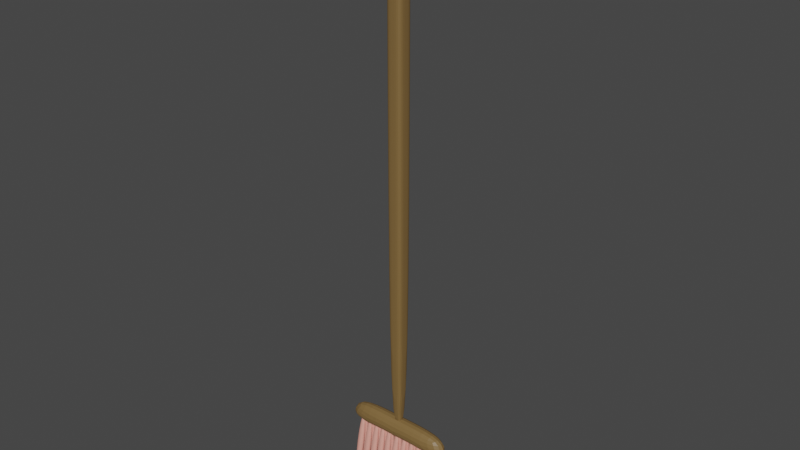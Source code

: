 # Source: Broom.blend  (saved by Blender 2.90.8; exported with 4.5.12 LTS)
import bpy
from mathutils import Matrix  # noqa: F401  (used for matrix-valued properties, if any)

bpy.ops.wm.read_factory_settings(use_empty=True)
scene = bpy.context.scene
scene.name = 'Scene'

# ---- collections
col_collection = bpy.data.collections.new('Collection'); scene.collection.children.link(col_collection)

# ---- materials (node trees are filled in below, after node groups)
mat_material_004 = bpy.data.materials.new('Material.004')
mat_material_004.use_transparent_shadow = False
mat_material_005 = bpy.data.materials.new('Material.005')
mat_material_005.use_transparent_shadow = False

# ---- material node trees
mat_material_004.use_nodes = True; mat_material_004.node_tree.nodes.clear()
_N = mat_material_004.node_tree.nodes; _L = mat_material_004.node_tree.links
n0 = _N.new('ShaderNodeBsdfPrincipled'); n0.name = 'Principled BSDF'; n0.location = (10, 300)
n0.distribution = 'GGX'
n0.subsurface_method = 'BURLEY'
n0.inputs[0].default_value = (0.212, 0.1275, 0.0439, 1.0)
n0.inputs[3].default_value = 1.45
n0.inputs[27].default_value = (0.0, 0.0, 0.0, 1.0)
n0.inputs[28].default_value = 1.0
n1 = _N.new('ShaderNodeOutputMaterial'); n1.name = 'Material Output'; n1.location = (300, 300)
_L.new(n0.outputs[0], n1.inputs[0])
n1.is_active_output = True
mat_material_005.use_nodes = True; mat_material_005.node_tree.nodes.clear()
_N = mat_material_005.node_tree.nodes; _L = mat_material_005.node_tree.links
n0 = _N.new('ShaderNodeBsdfPrincipled'); n0.name = 'Principled BSDF'; n0.location = (10, 300)
n0.distribution = 'GGX'
n0.subsurface_method = 'BURLEY'
n0.inputs[0].default_value = (0.8, 0.348, 0.2809, 1.0)
n0.inputs[3].default_value = 1.45
n0.inputs[27].default_value = (0.0, 0.0, 0.0, 1.0)
n0.inputs[28].default_value = 1.0
n1 = _N.new('ShaderNodeOutputMaterial'); n1.name = 'Material Output'; n1.location = (300, 300)
_L.new(n0.outputs[0], n1.inputs[0])
n1.is_active_output = True

# ---- world
world_world = bpy.data.worlds.new('World'); scene.world = world_world
world_world.use_nodes = True; world_world.node_tree.nodes.clear()
_N = world_world.node_tree.nodes; _L = world_world.node_tree.links
n0 = _N.new('ShaderNodeOutputWorld'); n0.name = 'World Output'; n0.location = (300, 300)
n1 = _N.new('ShaderNodeBackground'); n1.name = 'Background'; n1.location = (10, 300)
n1.inputs[0].default_value = (0.05088, 0.05088, 0.05088, 1.0)
_L.new(n1.outputs[0], n0.inputs[0])
n0.is_active_output = True
world_world.color = (0.05088, 0.05088, 0.05088)
world_world.use_sun_shadow = False
world_world.sun_shadow_jitter_overblur = 0.0

# ---- meshes
me_cube = bpy.data.meshes.new('Cube')
me_cube.from_pydata([(-0.03054, -0.03054, 0.1833), (-0.03054, -0.03054, 2.183), (-0.03054, 0.03054, 0.1833), (-0.03054, 0.03054, 2.183), (0.03054, -0.03054, 0.1833), (0.03054, -0.03054, 2.183), (0.03054, 0.03054, 0.1833), (0.03054, 0.03054, 2.183), (0.0, 0.03054, 0.1833), (0.0, 0.03054, 2.183), (0.0, -0.03054, 0.1833), (0.0, -0.03054, 2.183), (-0.03054, 0.0, 0.1833), (-0.03054, 0.0, 2.183), (0.03054, 0.0, 0.1833), (0.03054, 0.0, 2.183), (0.0, 0.0, 2.183), (0.0, 0.0, 0.1833), (-0.03054, -0.03054, 2.082), (-0.03054, 0.03054, 2.082), (0.03054, 0.03054, 2.082), (0.03054, -0.03054, 2.082), (0.0, -0.03054, 2.082), (0.0, 0.03054, 2.082), (0.03054, 0.0, 2.082), (-0.03054, 0.0, 2.082), (-0.2231, -0.03746, 0.1458), (-0.2231, -0.03746, 0.2207), (-0.2231, 0.03746, 0.1458), (-0.2231, 0.03746, 0.2207), (0.2231, -0.03746, 0.1458), (0.2231, -0.03746, 0.2207), (0.2231, 0.03746, 0.1458), (0.2231, 0.03746, 0.2207), (0.03054, 0.03746, 0.1458), (0.03054, 0.03746, 0.2207), (0.03054, -0.03746, 0.1458), (0.03054, -0.03746, 0.2207), (-0.03054, 0.03746, 0.1458), (-0.03054, -0.03746, 0.2207), (-0.03054, 0.03746, 0.2207), (-0.03054, -0.03746, 0.1458), (-0.2231, 0.0, 0.1458), (-0.1268, 0.03746, 0.1458), (0.2231, 0.0, 0.1458), (0.1268, -0.03746, 0.1458), (0.1268, 0.03746, 0.1458), (-1.863e-09, -0.03746, 0.1458), (0.03054, 0.0, 0.1458), (-1.863e-09, 0.03746, 0.1458), (-0.1268, -0.03746, 0.1458), (-0.03054, 0.0, 0.1458), (-0.1268, 0.0, 0.1458), (-1.863e-09, 0.0, 0.1458), (0.1268, 0.0, 0.1458), (-0.1908, 0.05161, -0.1159), (-0.1908, -0.01307, 0.1673), (-0.1908, 0.0739, -0.1004), (-0.1908, 0.009223, 0.1829), (-0.1591, 0.05161, -0.1159), (-0.1591, -0.01307, 0.1673), (-0.1591, 0.0739, -0.1004), (-0.1591, 0.009223, 0.1829), (-0.1908, -0.06162, -0.1048), (-0.1908, -0.007043, 0.1849), (-0.1908, -0.03882, -0.1179), (-0.1908, 0.01575, 0.1717), (-0.1591, -0.06162, -0.1048), (-0.1591, -0.007043, 0.1849), (-0.1591, -0.03882, -0.1179), (-0.1591, 0.01575, 0.1717), (-0.2016, -0.006464, -0.1168), (-0.1811, -0.009755, 0.1869), (-0.2004, 0.01752, -0.1162), (-0.1799, 0.01422, 0.1875), (-0.17, -0.007324, -0.1206), (-0.1495, -0.01062, 0.1831), (-0.1688, 0.01666, -0.12), (-0.1483, 0.01337, 0.1838), (-0.1553, 0.05161, -0.1159), (-0.1553, -0.01307, 0.1673), (-0.1553, 0.0739, -0.1004), (-0.1553, 0.009223, 0.1829), (-0.1236, 0.05161, -0.1159), (-0.1236, -0.01307, 0.1673), (-0.1236, 0.0739, -0.1004), (-0.1236, 0.009223, 0.1829), (-0.1553, -0.06162, -0.1048), (-0.1553, -0.007043, 0.1849), (-0.1553, -0.03882, -0.1179), (-0.1553, 0.01575, 0.1717), (-0.1236, -0.06162, -0.1048), (-0.1236, -0.007043, 0.1849), (-0.1236, -0.03882, -0.1179), (-0.1236, 0.01575, 0.1717), (-0.1661, -0.006464, -0.1168), (-0.1456, -0.009755, 0.1869), (-0.165, 0.01752, -0.1162), (-0.1444, 0.01422, 0.1875), (-0.1345, -0.007324, -0.1206), (-0.114, -0.01062, 0.1831), (-0.1334, 0.01666, -0.12), (-0.1128, 0.01337, 0.1838), (-0.1219, 0.05161, -0.1159), (-0.1219, -0.01307, 0.1673), (-0.1219, 0.0739, -0.1004), (-0.1219, 0.009223, 0.1829), (-0.09018, 0.05161, -0.1159), (-0.09018, -0.01307, 0.1673), (-0.09018, 0.0739, -0.1004), (-0.09018, 0.009223, 0.1829), (-0.1219, -0.06162, -0.1048), (-0.1219, -0.007043, 0.1849), (-0.1219, -0.03882, -0.1179), (-0.1219, 0.01575, 0.1717), (-0.09018, -0.06162, -0.1048), (-0.09018, -0.007043, 0.1849), (-0.09018, -0.03882, -0.1179), (-0.09018, 0.01575, 0.1717), (-0.1327, -0.006464, -0.1168), (-0.1122, -0.009755, 0.1869), (-0.1315, 0.01752, -0.1162), (-0.111, 0.01422, 0.1875), (-0.1011, -0.007324, -0.1206), (-0.08057, -0.01062, 0.1831), (-0.09995, 0.01666, -0.12), (-0.07938, 0.01337, 0.1838), (-0.08997, 0.05161, -0.1159), (-0.08997, -0.01307, 0.1673), (-0.08997, 0.0739, -0.1004), (-0.08997, 0.009223, 0.1829), (-0.05823, 0.05161, -0.1159), (-0.05823, -0.01307, 0.1673), (-0.05823, 0.0739, -0.1004), (-0.05823, 0.009223, 0.1829), (-0.08997, -0.06162, -0.1048), (-0.08997, -0.007043, 0.1849), (-0.08997, -0.03882, -0.1179), (-0.08997, 0.01575, 0.1717), (-0.05823, -0.06162, -0.1048), (-0.05823, -0.007043, 0.1849), (-0.05823, -0.03882, -0.1179), (-0.05823, 0.01575, 0.1717), (-0.1008, -0.006464, -0.1168), (-0.0802, -0.009755, 0.1869), (-0.09958, 0.01752, -0.1162), (-0.07902, 0.01422, 0.1875), (-0.06918, -0.007324, -0.1206), (-0.04861, -0.01062, 0.1831), (-0.06799, 0.01666, -0.12), (-0.04743, 0.01337, 0.1838), (-0.05911, 0.05161, -0.1159), (-0.05911, -0.01307, 0.1673), (-0.05911, 0.0739, -0.1004), (-0.05911, 0.009223, 0.1829), (-0.02737, 0.05161, -0.1159), (-0.02737, -0.01307, 0.1673), (-0.02737, 0.0739, -0.1004), (-0.02737, 0.009223, 0.1829), (-0.05911, -0.06162, -0.1048), (-0.05911, -0.007043, 0.1849), (-0.05911, -0.03882, -0.1179), (-0.05911, 0.01575, 0.1717), (-0.02737, -0.06162, -0.1048), (-0.02737, -0.007043, 0.1849), (-0.02737, -0.03882, -0.1179), (-0.02737, 0.01575, 0.1717), (-0.06991, -0.006464, -0.1168), (-0.04934, -0.009755, 0.1869), (-0.06872, 0.01752, -0.1162), (-0.04816, 0.01422, 0.1875), (-0.03832, -0.007324, -0.1206), (-0.01775, -0.01062, 0.1831), (-0.03713, 0.01666, -0.12), (-0.01657, 0.01337, 0.1838), (-0.02122, 0.05161, -0.1159), (-0.02122, -0.01307, 0.1673), (-0.02122, 0.0739, -0.1004), (-0.02122, 0.009223, 0.1829), (0.01051, 0.05161, -0.1159), (0.01051, -0.01307, 0.1673), (0.01051, 0.0739, -0.1004), (0.01051, 0.009223, 0.1829), (-0.02122, -0.06162, -0.1048), (-0.02122, -0.007043, 0.1849), (-0.02122, -0.03882, -0.1179), (-0.02122, 0.01575, 0.1717), (0.01051, -0.06162, -0.1048), (0.01051, -0.007043, 0.1849), (0.01051, -0.03882, -0.1179), (0.01051, 0.01575, 0.1717), (-0.03203, -0.006464, -0.1168), (-0.01146, -0.009755, 0.1869), (-0.03084, 0.01752, -0.1162), (-0.01027, 0.01422, 0.1875), (-0.0004355, -0.007324, -0.1206), (0.02013, -0.01062, 0.1831), (0.0007507, 0.01666, -0.12), (0.02132, 0.01337, 0.1838), (0.01525, 0.05161, -0.1159), (0.01525, -0.01307, 0.1673), (0.01525, 0.0739, -0.1004), (0.01525, 0.009223, 0.1829), (0.04699, 0.05161, -0.1159), (0.04699, -0.01307, 0.1673), (0.04699, 0.0739, -0.1004), (0.04699, 0.009223, 0.1829), (0.01525, -0.06162, -0.1048), (0.01525, -0.007043, 0.1849), (0.01525, -0.03882, -0.1179), (0.01525, 0.01575, 0.1717), (0.04699, -0.06162, -0.1048), (0.04699, -0.007043, 0.1849), (0.04699, -0.03882, -0.1179), (0.04699, 0.01575, 0.1717), (0.004445, -0.006464, -0.1168), (0.02501, -0.009755, 0.1869), (0.005632, 0.01752, -0.1162), (0.0262, 0.01422, 0.1875), (0.03604, -0.007324, -0.1206), (0.0566, -0.01062, 0.1831), (0.03722, 0.01666, -0.12), (0.05779, 0.01337, 0.1838), (0.05062, 0.05161, -0.1159), (0.05062, -0.01307, 0.1673), (0.05062, 0.0739, -0.1004), (0.05062, 0.009223, 0.1829), (0.08236, 0.05161, -0.1159), (0.08236, -0.01307, 0.1673), (0.08236, 0.0739, -0.1004), (0.08236, 0.009223, 0.1829), (0.05062, -0.06162, -0.1048), (0.05062, -0.007043, 0.1849), (0.05062, -0.03882, -0.1179), (0.05062, 0.01575, 0.1717), (0.08236, -0.06162, -0.1048), (0.08236, -0.007043, 0.1849), (0.08236, -0.03882, -0.1179), (0.08236, 0.01575, 0.1717), (0.03982, -0.006464, -0.1168), (0.06039, -0.009755, 0.1869), (0.04101, 0.01752, -0.1162), (0.06157, 0.01422, 0.1875), (0.07141, -0.007324, -0.1206), (0.09198, -0.01062, 0.1831), (0.0726, 0.01666, -0.12), (0.09316, 0.01337, 0.1838), (0.08205, 0.05161, -0.1159), (0.08205, -0.01307, 0.1673), (0.08205, 0.0739, -0.1004), (0.08205, 0.009223, 0.1829), (0.1138, 0.05161, -0.1159), (0.1138, -0.01307, 0.1673), (0.1138, 0.0739, -0.1004), (0.1138, 0.009223, 0.1829), (0.08205, -0.06162, -0.1048), (0.08205, -0.007043, 0.1849), (0.08205, -0.03882, -0.1179), (0.08205, 0.01575, 0.1717), (0.1138, -0.06162, -0.1048), (0.1138, -0.007043, 0.1849), (0.1138, -0.03882, -0.1179), (0.1138, 0.01575, 0.1717), (0.07125, -0.006464, -0.1168), (0.09181, -0.009755, 0.1869), (0.07243, 0.01752, -0.1162), (0.093, 0.01422, 0.1875), (0.1028, -0.007324, -0.1206), (0.1234, -0.01062, 0.1831), (0.104, 0.01666, -0.12), (0.1246, 0.01337, 0.1838), (0.1211, 0.05161, -0.1159), (0.1211, -0.01307, 0.1673), (0.1211, 0.0739, -0.1004), (0.1211, 0.009223, 0.1829), (0.1528, 0.05161, -0.1159), (0.1528, -0.01307, 0.1673), (0.1528, 0.0739, -0.1004), (0.1528, 0.009223, 0.1829), (0.1211, -0.06162, -0.1048), (0.1211, -0.007043, 0.1849), (0.1211, -0.03882, -0.1179), (0.1211, 0.01575, 0.1717), (0.1528, -0.06162, -0.1048), (0.1528, -0.007043, 0.1849), (0.1528, -0.03882, -0.1179), (0.1528, 0.01575, 0.1717), (0.1103, -0.006464, -0.1168), (0.1309, -0.009755, 0.1869), (0.1115, 0.01752, -0.1162), (0.132, 0.01422, 0.1875), (0.1419, -0.007324, -0.1206), (0.1624, -0.01062, 0.1831), (0.1431, 0.01666, -0.12), (0.1636, 0.01337, 0.1838), (0.1554, 0.05161, -0.1159), (0.1554, -0.01307, 0.1673), (0.1554, 0.0739, -0.1004), (0.1554, 0.009223, 0.1829), (0.1871, 0.05161, -0.1159), (0.1871, -0.01307, 0.1673), (0.1871, 0.0739, -0.1004), (0.1871, 0.009223, 0.1829), (0.1554, -0.06162, -0.1048), (0.1554, -0.007043, 0.1849), (0.1554, -0.03882, -0.1179), (0.1554, 0.01575, 0.1717), (0.1871, -0.06162, -0.1048), (0.1871, -0.007043, 0.1849), (0.1871, -0.03882, -0.1179), (0.1871, 0.01575, 0.1717), (0.1446, -0.006464, -0.1168), (0.1652, -0.009755, 0.1869), (0.1458, 0.01752, -0.1162), (0.1663, 0.01422, 0.1875), (0.1762, -0.007324, -0.1206), (0.1967, -0.01062, 0.1831), (0.1774, 0.01666, -0.12), (0.1979, 0.01337, 0.1838)], [], [(25, 13, 3, 19), (23, 9, 7, 20), (24, 15, 5, 21), (22, 11, 1, 18), (17, 14, 4, 10), (16, 13, 1, 11), (15, 16, 11, 5), (12, 17, 10, 0), (21, 5, 11, 22), (19, 3, 9, 23), (2, 8, 17, 12), (7, 9, 16, 15), (9, 3, 13, 16), (8, 6, 14, 17), (20, 7, 15, 24), (18, 1, 13, 25), (0, 18, 25, 12), (6, 20, 24, 14), (2, 19, 23, 8), (4, 21, 22, 10), (10, 22, 18, 0), (14, 24, 21, 4), (8, 23, 20, 6), (12, 25, 19, 2), (26, 27, 29, 28, 42), (34, 35, 33, 32, 46), (32, 33, 31, 30, 44), (41, 39, 27, 26, 50), (54, 44, 30, 45), (40, 29, 27, 39), (33, 35, 37, 31), (53, 48, 36, 47), (30, 31, 37, 36, 45), (38, 40, 35, 34, 49), (28, 29, 40, 38, 43), (52, 51, 41, 50), (35, 40, 39, 37), (36, 37, 39, 41, 47), (42, 52, 50, 26), (28, 43, 52, 42), (43, 38, 51, 52), (51, 53, 47, 41), (38, 49, 53, 51), (49, 34, 48, 53), (48, 54, 45, 36), (34, 46, 54, 48), (46, 32, 44, 54), (55, 56, 58, 57), (57, 58, 62, 61), (61, 62, 60, 59), (59, 60, 56, 55), (57, 61, 59, 55), (62, 58, 56, 60), (63, 64, 66, 65), (65, 66, 70, 69), (69, 70, 68, 67), (67, 68, 64, 63), (65, 69, 67, 63), (70, 66, 64, 68), (71, 72, 74, 73), (73, 74, 78, 77), (77, 78, 76, 75), (75, 76, 72, 71), (73, 77, 75, 71), (78, 74, 72, 76), (79, 80, 82, 81), (81, 82, 86, 85), (85, 86, 84, 83), (83, 84, 80, 79), (81, 85, 83, 79), (86, 82, 80, 84), (87, 88, 90, 89), (89, 90, 94, 93), (93, 94, 92, 91), (91, 92, 88, 87), (89, 93, 91, 87), (94, 90, 88, 92), (95, 96, 98, 97), (97, 98, 102, 101), (101, 102, 100, 99), (99, 100, 96, 95), (97, 101, 99, 95), (102, 98, 96, 100), (103, 104, 106, 105), (105, 106, 110, 109), (109, 110, 108, 107), (107, 108, 104, 103), (105, 109, 107, 103), (110, 106, 104, 108), (111, 112, 114, 113), (113, 114, 118, 117), (117, 118, 116, 115), (115, 116, 112, 111), (113, 117, 115, 111), (118, 114, 112, 116), (119, 120, 122, 121), (121, 122, 126, 125), (125, 126, 124, 123), (123, 124, 120, 119), (121, 125, 123, 119), (126, 122, 120, 124), (127, 128, 130, 129), (129, 130, 134, 133), (133, 134, 132, 131), (131, 132, 128, 127), (129, 133, 131, 127), (134, 130, 128, 132), (135, 136, 138, 137), (137, 138, 142, 141), (141, 142, 140, 139), (139, 140, 136, 135), (137, 141, 139, 135), (142, 138, 136, 140), (143, 144, 146, 145), (145, 146, 150, 149), (149, 150, 148, 147), (147, 148, 144, 143), (145, 149, 147, 143), (150, 146, 144, 148), (151, 152, 154, 153), (153, 154, 158, 157), (157, 158, 156, 155), (155, 156, 152, 151), (153, 157, 155, 151), (158, 154, 152, 156), (159, 160, 162, 161), (161, 162, 166, 165), (165, 166, 164, 163), (163, 164, 160, 159), (161, 165, 163, 159), (166, 162, 160, 164), (167, 168, 170, 169), (169, 170, 174, 173), (173, 174, 172, 171), (171, 172, 168, 167), (169, 173, 171, 167), (174, 170, 168, 172), (175, 176, 178, 177), (177, 178, 182, 181), (181, 182, 180, 179), (179, 180, 176, 175), (177, 181, 179, 175), (182, 178, 176, 180), (183, 184, 186, 185), (185, 186, 190, 189), (189, 190, 188, 187), (187, 188, 184, 183), (185, 189, 187, 183), (190, 186, 184, 188), (191, 192, 194, 193), (193, 194, 198, 197), (197, 198, 196, 195), (195, 196, 192, 191), (193, 197, 195, 191), (198, 194, 192, 196), (199, 200, 202, 201), (201, 202, 206, 205), (205, 206, 204, 203), (203, 204, 200, 199), (201, 205, 203, 199), (206, 202, 200, 204), (207, 208, 210, 209), (209, 210, 214, 213), (213, 214, 212, 211), (211, 212, 208, 207), (209, 213, 211, 207), (214, 210, 208, 212), (215, 216, 218, 217), (217, 218, 222, 221), (221, 222, 220, 219), (219, 220, 216, 215), (217, 221, 219, 215), (222, 218, 216, 220), (223, 224, 226, 225), (225, 226, 230, 229), (229, 230, 228, 227), (227, 228, 224, 223), (225, 229, 227, 223), (230, 226, 224, 228), (231, 232, 234, 233), (233, 234, 238, 237), (237, 238, 236, 235), (235, 236, 232, 231), (233, 237, 235, 231), (238, 234, 232, 236), (239, 240, 242, 241), (241, 242, 246, 245), (245, 246, 244, 243), (243, 244, 240, 239), (241, 245, 243, 239), (246, 242, 240, 244), (247, 248, 250, 249), (249, 250, 254, 253), (253, 254, 252, 251), (251, 252, 248, 247), (249, 253, 251, 247), (254, 250, 248, 252), (255, 256, 258, 257), (257, 258, 262, 261), (261, 262, 260, 259), (259, 260, 256, 255), (257, 261, 259, 255), (262, 258, 256, 260), (263, 264, 266, 265), (265, 266, 270, 269), (269, 270, 268, 267), (267, 268, 264, 263), (265, 269, 267, 263), (270, 266, 264, 268), (271, 272, 274, 273), (273, 274, 278, 277), (277, 278, 276, 275), (275, 276, 272, 271), (273, 277, 275, 271), (278, 274, 272, 276), (279, 280, 282, 281), (281, 282, 286, 285), (285, 286, 284, 283), (283, 284, 280, 279), (281, 285, 283, 279), (286, 282, 280, 284), (287, 288, 290, 289), (289, 290, 294, 293), (293, 294, 292, 291), (291, 292, 288, 287), (289, 293, 291, 287), (294, 290, 288, 292), (295, 296, 298, 297), (297, 298, 302, 301), (301, 302, 300, 299), (299, 300, 296, 295), (297, 301, 299, 295), (302, 298, 296, 300), (303, 304, 306, 305), (305, 306, 310, 309), (309, 310, 308, 307), (307, 308, 304, 303), (305, 309, 307, 303), (310, 306, 304, 308), (311, 312, 314, 313), (313, 314, 318, 317), (317, 318, 316, 315), (315, 316, 312, 311), (313, 317, 315, 311), (318, 314, 312, 316)])
me_cube.polygons.foreach_set('material_index', [0, 0, 0, 0, 0, 0, 0, 0, 0, 0, 0, 0, 0, 0, 0, 0, 0, 0, 0, 0, 0, 0, 0, 0, 0, 0, 0, 0, 0, 0, 0, 0, 0, 0, 0, 0, 0, 0, 0, 0, 0, 0, 0, 0, 0, 0, 0, 1, 1, 1, 1, 1, 1, 1, 1, 1, 1, 1, 1, 1, 1, 1, 1, 1, 1, 1, 1, 1, 1, 1, 1, 1, 1, 1, 1, 1, 1, 1, 1, 1, 1, 1, 1, 1, 1, 1, 1, 1, 1, 1, 1, 1, 1, 1, 1, 1, 1, 1, 1, 1, 1, 1, 1, 1, 1, 1, 1, 1, 1, 1, 1, 1, 1, 1, 1, 1, 1, 1, 1, 1, 1, 1, 1, 1, 1, 1, 1, 1, 1, 1, 1, 1, 1, 1, 1, 1, 1, 1, 1, 1, 1, 1, 1, 1, 1, 1, 1, 1, 1, 1, 1, 1, 1, 1, 1, 1, 1, 1, 1, 1, 1, 1, 1, 1, 1, 1, 1, 1, 1, 1, 1, 1, 1, 1, 1, 1, 1, 1, 1, 1, 1, 1, 1, 1, 1, 1, 1, 1, 1, 1, 1, 1, 1, 1, 1, 1, 1, 1, 1, 1, 1, 1, 1, 1, 1, 1, 1, 1, 1, 1, 1, 1, 1, 1, 1, 1, 1, 1, 1, 1, 1, 1, 1, 1, 1, 1, 1, 1, 1, 1, 1, 1, 1, 1, 1, 1, 1, 1, 1, 1, 1, 1, 1, 1, 1])
_uv = me_cube.uv_layers.new(name='UVMap')
_uv.uv.foreach_set('vector', [0.5, 1.934, 0.5, 1.978, 0.5133, 1.978, 0.5133, 1.934, 0.5, 1.934, 0.5, 1.978, 0.5133, 1.978, 0.5133, 1.934, 0.5, 1.934, 0.5, 1.978, 0.4867, 1.978, 0.4867, 1.934, 0.5, 1.934, 0.5, 1.978, 0.4867, 1.978, 0.4867, 1.934, 0.5, 0.5, 0.5133, 0.5, 0.5133, 0.4867, 0.5, 0.4867, 0.5, 0.5, 0.4867, 0.5, 0.4867, 0.4867, 0.5, 0.4867, 0.5133, 0.5, 0.5, 0.5, 0.5, 0.4867, 0.5133, 0.4867, 0.4867, 0.5, 0.5, 0.5, 0.5, 0.4867, 0.4867, 0.4867, 0.5133, 1.934, 0.5133, 1.978, 0.5, 1.978, 0.5, 1.934, 0.4867, 1.934, 0.4867, 1.978, 0.5, 1.978, 0.5, 1.934, 0.4867, 0.5133, 0.5, 0.5133, 0.5, 0.5, 0.4867, 0.5, 0.5133, 0.5133, 0.5, 0.5133, 0.5, 0.5, 0.5133, 0.5, 0.5, 0.5133, 0.4867, 0.5133, 0.4867, 0.5, 0.5, 0.5, 0.5, 0.5133, 0.5133, 0.5133, 0.5133, 0.5, 0.5, 0.5, 0.5133, 1.934, 0.5133, 1.978, 0.5, 1.978, 0.5, 1.934, 0.4867, 1.934, 0.4867, 1.978, 0.5, 1.978, 0.5, 1.934, 0.4867, 1.11, 0.4867, 1.934, 0.5, 1.934, 0.5, 1.11, 0.5133, 1.11, 0.5133, 1.934, 0.5, 1.934, 0.5, 1.11, 0.4867, 1.11, 0.4867, 1.934, 0.5, 1.934, 0.5, 1.11, 0.5133, 1.11, 0.5133, 1.934, 0.5, 1.934, 0.5, 1.11, 0.5, 1.11, 0.5, 1.934, 0.4867, 1.934, 0.4867, 1.11, 0.5, 1.11, 0.5, 1.934, 0.4867, 1.934, 0.4867, 1.11, 0.5, 1.11, 0.5, 1.934, 0.5133, 1.934, 0.5133, 1.11, 0.5, 1.11, 0.5, 1.934, 0.5133, 1.934, 0.5133, 1.11, 0.4837, 1.093, 0.4837, 1.126, 0.5163, 1.126, 0.5163, 1.093, 0.5, 1.093, 0.5133, 1.093, 0.5133, 1.126, 0.5968, 1.126, 0.5968, 1.093, 0.555, 1.093, 0.5163, 1.093, 0.5163, 1.126, 0.4837, 1.126, 0.4837, 1.093, 0.5, 1.093, 0.4867, 1.093, 0.4867, 1.126, 0.4032, 1.126, 0.4032, 1.093, 0.445, 1.093, 0.555, 0.5, 0.5968, 0.5, 0.5968, 0.4837, 0.555, 0.4837, 0.4867, 0.5163, 0.4032, 0.5163, 0.4032, 0.4837, 0.4867, 0.4837, 0.5968, 0.5163, 0.5133, 0.5163, 0.5133, 0.4837, 0.5968, 0.4837, 0.5, 0.5, 0.5133, 0.5, 0.5133, 0.4837, 0.5, 0.4837, 0.5968, 1.093, 0.5968, 1.126, 0.5133, 1.126, 0.5133, 1.093, 0.555, 1.093, 0.4867, 1.093, 0.4867, 1.126, 0.5133, 1.126, 0.5133, 1.093, 0.5, 1.093, 0.4032, 1.093, 0.4032, 1.126, 0.4867, 1.126, 0.4867, 1.093, 0.445, 1.093, 0.445, 0.5, 0.4867, 0.5, 0.4867, 0.4837, 0.445, 0.4837, 0.5133, 0.5163, 0.4867, 0.5163, 0.4867, 0.4837, 0.5133, 0.4837, 0.5133, 1.093, 0.5133, 1.126, 0.4867, 1.126, 0.4867, 1.093, 0.5, 1.093, 0.4032, 0.5, 0.445, 0.5, 0.445, 0.4837, 0.4032, 0.4837, 0.4032, 0.5163, 0.445, 0.5163, 0.445, 0.5, 0.4032, 0.5, 0.445, 0.5163, 0.4867, 0.5163, 0.4867, 0.5, 0.445, 0.5, 0.4867, 0.5, 0.5, 0.5, 0.5, 0.4837, 0.4867, 0.4837, 0.4867, 0.5163, 0.5, 0.5163, 0.5, 0.5, 0.4867, 0.5, 0.5, 0.5163, 0.5133, 0.5163, 0.5133, 0.5, 0.5, 0.5, 0.5133, 0.5, 0.555, 0.5, 0.555, 0.4837, 0.5133, 0.4837, 0.5133, 0.5163, 0.555, 0.5163, 0.555, 0.5, 0.5133, 0.5, 0.555, 0.5163, 0.5968, 0.5163, 0.5968, 0.5, 0.555, 0.5, 0.5224, 0.9798, 0.4943, 1.103, 0.504, 1.109, 0.5321, 0.9865, 0.4172, 0.9865, 0.4172, 1.109, 0.431, 1.109, 0.431, 0.9865, 0.5321, 0.9865, 0.504, 1.109, 0.4943, 1.103, 0.5224, 0.9798, 0.431, 0.9798, 0.431, 1.103, 0.4172, 1.103, 0.4172, 0.9798, 0.4172, 0.5321, 0.431, 0.5321, 0.431, 0.5224, 0.4172, 0.5224, 0.431, 0.504, 0.4172, 0.504, 0.4172, 0.4943, 0.431, 0.4943, 0.4733, 0.9846, 0.4969, 1.11, 0.5068, 1.105, 0.4831, 0.9789, 0.4172, 0.9789, 0.4172, 1.105, 0.431, 1.105, 0.431, 0.9789, 0.4831, 0.9789, 0.5068, 1.105, 0.4969, 1.11, 0.4733, 0.9846, 0.431, 0.9846, 0.431, 1.11, 0.4172, 1.11, 0.4172, 0.9846, 0.4172, 0.4831, 0.431, 0.4831, 0.431, 0.4733, 0.4172, 0.4733, 0.431, 0.5068, 0.4172, 0.5068, 0.4172, 0.4969, 0.431, 0.4969, 0.4972, 0.9794, 0.4958, 1.111, 0.5062, 1.112, 0.5076, 0.9797, 0.413, 0.9797, 0.4219, 1.112, 0.4356, 1.11, 0.4267, 0.978, 0.5072, 0.978, 0.5058, 1.11, 0.4954, 1.11, 0.4968, 0.9778, 0.4262, 0.9778, 0.4351, 1.11, 0.4214, 1.111, 0.4125, 0.9794, 0.413, 0.5076, 0.4267, 0.5072, 0.4262, 0.4968, 0.4125, 0.4972, 0.4356, 0.5058, 0.4219, 0.5062, 0.4214, 0.4958, 0.4351, 0.4954, 0.5224, 0.9798, 0.4943, 1.103, 0.504, 1.109, 0.5321, 0.9865, 0.4326, 0.9865, 0.4326, 1.109, 0.4464, 1.109, 0.4464, 0.9865, 0.5321, 0.9865, 0.504, 1.109, 0.4943, 1.103, 0.5224, 0.9798, 0.4464, 0.9798, 0.4464, 1.103, 0.4326, 1.103, 0.4326, 0.9798, 0.4326, 0.5321, 0.4464, 0.5321, 0.4464, 0.5224, 0.4326, 0.5224, 0.4464, 0.504, 0.4326, 0.504, 0.4326, 0.4943, 0.4464, 0.4943, 0.4733, 0.9846, 0.4969, 1.11, 0.5068, 1.105, 0.4831, 0.9789, 0.4326, 0.9789, 0.4326, 1.105, 0.4464, 1.105, 0.4464, 0.9789, 0.4831, 0.9789, 0.5068, 1.105, 0.4969, 1.11, 0.4733, 0.9846, 0.4464, 0.9846, 0.4464, 1.11, 0.4326, 1.11, 0.4326, 0.9846, 0.4326, 0.4831, 0.4464, 0.4831, 0.4464, 0.4733, 0.4326, 0.4733, 0.4464, 0.5068, 0.4326, 0.5068, 0.4326, 0.4969, 0.4464, 0.4969, 0.4972, 0.9794, 0.4958, 1.111, 0.5062, 1.112, 0.5076, 0.9797, 0.4284, 0.9797, 0.4373, 1.112, 0.451, 1.11, 0.4421, 0.978, 0.5072, 0.978, 0.5058, 1.11, 0.4954, 1.11, 0.4968, 0.9778, 0.4416, 0.9778, 0.4505, 1.11, 0.4368, 1.111, 0.4279, 0.9794, 0.4284, 0.5076, 0.4421, 0.5072, 0.4416, 0.4968, 0.4279, 0.4972, 0.451, 0.5058, 0.4373, 0.5062, 0.4368, 0.4958, 0.4505, 0.4954, 0.5224, 0.9798, 0.4943, 1.103, 0.504, 1.109, 0.5321, 0.9865, 0.4471, 0.9865, 0.4471, 1.109, 0.4609, 1.109, 0.4609, 0.9865, 0.5321, 0.9865, 0.504, 1.109, 0.4943, 1.103, 0.5224, 0.9798, 0.4609, 0.9798, 0.4609, 1.103, 0.4471, 1.103, 0.4471, 0.9798, 0.4471, 0.5321, 0.4609, 0.5321, 0.4609, 0.5224, 0.4471, 0.5224, 0.4609, 0.504, 0.4471, 0.504, 0.4471, 0.4943, 0.4609, 0.4943, 0.4733, 0.9846, 0.4969, 1.11, 0.5068, 1.105, 0.4831, 0.9789, 0.4471, 0.9789, 0.4471, 1.105, 0.4609, 1.105, 0.4609, 0.9789, 0.4831, 0.9789, 0.5068, 1.105, 0.4969, 1.11, 0.4733, 0.9846, 0.4609, 0.9846, 0.4609, 1.11, 0.4471, 1.11, 0.4471, 0.9846, 0.4471, 0.4831, 0.4609, 0.4831, 0.4609, 0.4733, 0.4471, 0.4733, 0.4609, 0.5068, 0.4471, 0.5068, 0.4471, 0.4969, 0.4609, 0.4969, 0.4972, 0.9794, 0.4958, 1.111, 0.5062, 1.112, 0.5076, 0.9797, 0.4429, 0.9797, 0.4518, 1.112, 0.4655, 1.11, 0.4566, 0.978, 0.5072, 0.978, 0.5058, 1.11, 0.4954, 1.11, 0.4968, 0.9778, 0.4561, 0.9778, 0.465, 1.11, 0.4513, 1.111, 0.4424, 0.9794, 0.4429, 0.5076, 0.4566, 0.5072, 0.4561, 0.4968, 0.4424, 0.4972, 0.4655, 0.5058, 0.4518, 0.5062, 0.4513, 0.4958, 0.465, 0.4954, 0.5224, 0.9798, 0.4943, 1.103, 0.504, 1.109, 0.5321, 0.9865, 0.461, 0.9865, 0.461, 1.109, 0.4747, 1.109, 0.4747, 0.9865, 0.5321, 0.9865, 0.504, 1.109, 0.4943, 1.103, 0.5224, 0.9798, 0.4747, 0.9798, 0.4747, 1.103, 0.461, 1.103, 0.461, 0.9798, 0.461, 0.5321, 0.4747, 0.5321, 0.4747, 0.5224, 0.461, 0.5224, 0.4747, 0.504, 0.461, 0.504, 0.461, 0.4943, 0.4747, 0.4943, 0.4733, 0.9846, 0.4969, 1.11, 0.5068, 1.105, 0.4831, 0.9789, 0.461, 0.9789, 0.461, 1.105, 0.4747, 1.105, 0.4747, 0.9789, 0.4831, 0.9789, 0.5068, 1.105, 0.4969, 1.11, 0.4733, 0.9846, 0.4747, 0.9846, 0.4747, 1.11, 0.461, 1.11, 0.461, 0.9846, 0.461, 0.4831, 0.4747, 0.4831, 0.4747, 0.4733, 0.461, 0.4733, 0.4747, 0.5068, 0.461, 0.5068, 0.461, 0.4969, 0.4747, 0.4969, 0.4972, 0.9794, 0.4958, 1.111, 0.5062, 1.112, 0.5076, 0.9797, 0.4568, 0.9797, 0.4657, 1.112, 0.4794, 1.11, 0.4705, 0.978, 0.5072, 0.978, 0.5058, 1.11, 0.4954, 1.11, 0.4968, 0.9778, 0.47, 0.9778, 0.4789, 1.11, 0.4652, 1.111, 0.4563, 0.9794, 0.4568, 0.5076, 0.4705, 0.5072, 0.47, 0.4968, 0.4563, 0.4972, 0.4794, 0.5058, 0.4657, 0.5062, 0.4652, 0.4958, 0.4789, 0.4954, 0.5224, 0.9798, 0.4943, 1.103, 0.504, 1.109, 0.5321, 0.9865, 0.4743, 0.9865, 0.4743, 1.109, 0.4881, 1.109, 0.4881, 0.9865, 0.5321, 0.9865, 0.504, 1.109, 0.4943, 1.103, 0.5224, 0.9798, 0.4881, 0.9798, 0.4881, 1.103, 0.4743, 1.103, 0.4743, 0.9798, 0.4743, 0.5321, 0.4881, 0.5321, 0.4881, 0.5224, 0.4743, 0.5224, 0.4881, 0.504, 0.4743, 0.504, 0.4743, 0.4943, 0.4881, 0.4943, 0.4733, 0.9846, 0.4969, 1.11, 0.5068, 1.105, 0.4831, 0.9789, 0.4743, 0.9789, 0.4743, 1.105, 0.4881, 1.105, 0.4881, 0.9789, 0.4831, 0.9789, 0.5068, 1.105, 0.4969, 1.11, 0.4733, 0.9846, 0.4881, 0.9846, 0.4881, 1.11, 0.4743, 1.11, 0.4743, 0.9846, 0.4743, 0.4831, 0.4881, 0.4831, 0.4881, 0.4733, 0.4743, 0.4733, 0.4881, 0.5068, 0.4743, 0.5068, 0.4743, 0.4969, 0.4881, 0.4969, 0.4972, 0.9794, 0.4958, 1.111, 0.5062, 1.112, 0.5076, 0.9797, 0.4702, 0.9797, 0.4791, 1.112, 0.4928, 1.11, 0.4839, 0.978, 0.5072, 0.978, 0.5058, 1.11, 0.4954, 1.11, 0.4968, 0.9778, 0.4834, 0.9778, 0.4923, 1.11, 0.4786, 1.111, 0.4697, 0.9794, 0.4702, 0.5076, 0.4839, 0.5072, 0.4834, 0.4968, 0.4697, 0.4972, 0.4928, 0.5058, 0.4791, 0.5062, 0.4786, 0.4958, 0.4923, 0.4954, 0.5224, 0.9798, 0.4943, 1.103, 0.504, 1.109, 0.5321, 0.9865, 0.4908, 0.9865, 0.4908, 1.109, 0.5046, 1.109, 0.5046, 0.9865, 0.5321, 0.9865, 0.504, 1.109, 0.4943, 1.103, 0.5224, 0.9798, 0.5046, 0.9798, 0.5046, 1.103, 0.4908, 1.103, 0.4908, 0.9798, 0.4908, 0.5321, 0.5046, 0.5321, 0.5046, 0.5224, 0.4908, 0.5224, 0.5046, 0.504, 0.4908, 0.504, 0.4908, 0.4943, 0.5046, 0.4943, 0.4733, 0.9846, 0.4969, 1.11, 0.5068, 1.105, 0.4831, 0.9789, 0.4908, 0.9789, 0.4908, 1.105, 0.5046, 1.105, 0.5046, 0.9789, 0.4831, 0.9789, 0.5068, 1.105, 0.4969, 1.11, 0.4733, 0.9846, 0.5046, 0.9846, 0.5046, 1.11, 0.4908, 1.11, 0.4908, 0.9846, 0.4908, 0.4831, 0.5046, 0.4831, 0.5046, 0.4733, 0.4908, 0.4733, 0.5046, 0.5068, 0.4908, 0.5068, 0.4908, 0.4969, 0.5046, 0.4969, 0.4972, 0.9794, 0.4958, 1.111, 0.5062, 1.112, 0.5076, 0.9797, 0.4866, 0.9797, 0.4955, 1.112, 0.5093, 1.11, 0.5003, 0.978, 0.5072, 0.978, 0.5058, 1.11, 0.4954, 1.11, 0.4968, 0.9778, 0.4998, 0.9778, 0.5087, 1.11, 0.495, 1.111, 0.4861, 0.9794, 0.4866, 0.5076, 0.5003, 0.5072, 0.4998, 0.4968, 0.4861, 0.4972, 0.5093, 0.5058, 0.4955, 0.5062, 0.495, 0.4958, 0.5087, 0.4954, 0.5224, 0.9798, 0.4943, 1.103, 0.504, 1.109, 0.5321, 0.9865, 0.5066, 0.9865, 0.5066, 1.109, 0.5204, 1.109, 0.5204, 0.9865, 0.5321, 0.9865, 0.504, 1.109, 0.4943, 1.103, 0.5224, 0.9798, 0.5204, 0.9798, 0.5204, 1.103, 0.5066, 1.103, 0.5066, 0.9798, 0.5066, 0.5321, 0.5204, 0.5321, 0.5204, 0.5224, 0.5066, 0.5224, 0.5204, 0.504, 0.5066, 0.504, 0.5066, 0.4943, 0.5204, 0.4943, 0.4733, 0.9846, 0.4969, 1.11, 0.5068, 1.105, 0.4831, 0.9789, 0.5066, 0.9789, 0.5066, 1.105, 0.5204, 1.105, 0.5204, 0.9789, 0.4831, 0.9789, 0.5068, 1.105, 0.4969, 1.11, 0.4733, 0.9846, 0.5204, 0.9846, 0.5204, 1.11, 0.5066, 1.11, 0.5066, 0.9846, 0.5066, 0.4831, 0.5204, 0.4831, 0.5204, 0.4733, 0.5066, 0.4733, 0.5204, 0.5068, 0.5066, 0.5068, 0.5066, 0.4969, 0.5204, 0.4969, 0.4972, 0.9794, 0.4958, 1.111, 0.5062, 1.112, 0.5076, 0.9797, 0.5024, 0.9797, 0.5114, 1.112, 0.5251, 1.11, 0.5162, 0.978, 0.5072, 0.978, 0.5058, 1.11, 0.4954, 1.11, 0.4968, 0.9778, 0.5156, 0.9778, 0.5246, 1.11, 0.5109, 1.111, 0.5019, 0.9794, 0.5024, 0.5076, 0.5162, 0.5072, 0.5156, 0.4968, 0.5019, 0.4972, 0.5251, 0.5058, 0.5114, 0.5062, 0.5109, 0.4958, 0.5246, 0.4954, 0.5224, 0.9798, 0.4943, 1.103, 0.504, 1.109, 0.5321, 0.9865, 0.522, 0.9865, 0.522, 1.109, 0.5357, 1.109, 0.5357, 0.9865, 0.5321, 0.9865, 0.504, 1.109, 0.4943, 1.103, 0.5224, 0.9798, 0.5357, 0.9798, 0.5357, 1.103, 0.522, 1.103, 0.522, 0.9798, 0.522, 0.5321, 0.5357, 0.5321, 0.5357, 0.5224, 0.522, 0.5224, 0.5357, 0.504, 0.522, 0.504, 0.522, 0.4943, 0.5357, 0.4943, 0.4733, 0.9846, 0.4969, 1.11, 0.5068, 1.105, 0.4831, 0.9789, 0.522, 0.9789, 0.522, 1.105, 0.5357, 1.105, 0.5357, 0.9789, 0.4831, 0.9789, 0.5068, 1.105, 0.4969, 1.11, 0.4733, 0.9846, 0.5357, 0.9846, 0.5357, 1.11, 0.522, 1.11, 0.522, 0.9846, 0.522, 0.4831, 0.5357, 0.4831, 0.5357, 0.4733, 0.522, 0.4733, 0.5357, 0.5068, 0.522, 0.5068, 0.522, 0.4969, 0.5357, 0.4969, 0.4972, 0.9794, 0.4958, 1.111, 0.5062, 1.112, 0.5076, 0.9797, 0.5178, 0.9797, 0.5267, 1.112, 0.5404, 1.11, 0.5315, 0.978, 0.5072, 0.978, 0.5058, 1.11, 0.4954, 1.11, 0.4968, 0.9778, 0.531, 0.9778, 0.5399, 1.11, 0.5262, 1.111, 0.5173, 0.9794, 0.5178, 0.5076, 0.5315, 0.5072, 0.531, 0.4968, 0.5173, 0.4972, 0.5404, 0.5058, 0.5267, 0.5062, 0.5262, 0.4958, 0.5399, 0.4954, 0.5224, 0.9798, 0.4943, 1.103, 0.504, 1.109, 0.5321, 0.9865, 0.5356, 0.9865, 0.5356, 1.109, 0.5494, 1.109, 0.5494, 0.9865, 0.5321, 0.9865, 0.504, 1.109, 0.4943, 1.103, 0.5224, 0.9798, 0.5494, 0.9798, 0.5494, 1.103, 0.5356, 1.103, 0.5356, 0.9798, 0.5356, 0.5321, 0.5494, 0.5321, 0.5494, 0.5224, 0.5356, 0.5224, 0.5494, 0.504, 0.5356, 0.504, 0.5356, 0.4943, 0.5494, 0.4943, 0.4733, 0.9846, 0.4969, 1.11, 0.5068, 1.105, 0.4831, 0.9789, 0.5356, 0.9789, 0.5356, 1.105, 0.5494, 1.105, 0.5494, 0.9789, 0.4831, 0.9789, 0.5068, 1.105, 0.4969, 1.11, 0.4733, 0.9846, 0.5494, 0.9846, 0.5494, 1.11, 0.5356, 1.11, 0.5356, 0.9846, 0.5356, 0.4831, 0.5494, 0.4831, 0.5494, 0.4733, 0.5356, 0.4733, 0.5494, 0.5068, 0.5356, 0.5068, 0.5356, 0.4969, 0.5494, 0.4969, 0.4972, 0.9794, 0.4958, 1.111, 0.5062, 1.112, 0.5076, 0.9797, 0.5314, 0.9797, 0.5404, 1.112, 0.5541, 1.11, 0.5452, 0.978, 0.5072, 0.978, 0.5058, 1.11, 0.4954, 1.11, 0.4968, 0.9778, 0.5446, 0.9778, 0.5536, 1.11, 0.5399, 1.111, 0.5309, 0.9794, 0.5314, 0.5076, 0.5452, 0.5072, 0.5446, 0.4968, 0.5309, 0.4972, 0.5541, 0.5058, 0.5404, 0.5062, 0.5399, 0.4958, 0.5536, 0.4954, 0.5224, 0.9798, 0.4943, 1.103, 0.504, 1.109, 0.5321, 0.9865, 0.5526, 0.9865, 0.5526, 1.109, 0.5663, 1.109, 0.5663, 0.9865, 0.5321, 0.9865, 0.504, 1.109, 0.4943, 1.103, 0.5224, 0.9798, 0.5663, 0.9798, 0.5663, 1.103, 0.5526, 1.103, 0.5526, 0.9798, 0.5526, 0.5321, 0.5663, 0.5321, 0.5663, 0.5224, 0.5526, 0.5224, 0.5663, 0.504, 0.5526, 0.504, 0.5526, 0.4943, 0.5663, 0.4943, 0.4733, 0.9846, 0.4969, 1.11, 0.5068, 1.105, 0.4831, 0.9789, 0.5526, 0.9789, 0.5526, 1.105, 0.5663, 1.105, 0.5663, 0.9789, 0.4831, 0.9789, 0.5068, 1.105, 0.4969, 1.11, 0.4733, 0.9846, 0.5663, 0.9846, 0.5663, 1.11, 0.5526, 1.11, 0.5526, 0.9846, 0.5526, 0.4831, 0.5663, 0.4831, 0.5663, 0.4733, 0.5526, 0.4733, 0.5663, 0.5068, 0.5526, 0.5068, 0.5526, 0.4969, 0.5663, 0.4969, 0.4972, 0.9794, 0.4958, 1.111, 0.5062, 1.112, 0.5076, 0.9797, 0.5484, 0.9797, 0.5573, 1.112, 0.571, 1.11, 0.5621, 0.978, 0.5072, 0.978, 0.5058, 1.11, 0.4954, 1.11, 0.4968, 0.9778, 0.5616, 0.9778, 0.5705, 1.11, 0.5568, 1.111, 0.5479, 0.9794, 0.5484, 0.5076, 0.5621, 0.5072, 0.5616, 0.4968, 0.5479, 0.4972, 0.571, 0.5058, 0.5573, 0.5062, 0.5568, 0.4958, 0.5705, 0.4954, 0.5224, 0.9798, 0.4943, 1.103, 0.504, 1.109, 0.5321, 0.9865, 0.5674, 0.9865, 0.5674, 1.109, 0.5812, 1.109, 0.5812, 0.9865, 0.5321, 0.9865, 0.504, 1.109, 0.4943, 1.103, 0.5224, 0.9798, 0.5812, 0.9798, 0.5812, 1.103, 0.5674, 1.103, 0.5674, 0.9798, 0.5674, 0.5321, 0.5812, 0.5321, 0.5812, 0.5224, 0.5674, 0.5224, 0.5812, 0.504, 0.5674, 0.504, 0.5674, 0.4943, 0.5812, 0.4943, 0.4733, 0.9846, 0.4969, 1.11, 0.5068, 1.105, 0.4831, 0.9789, 0.5674, 0.9789, 0.5674, 1.105, 0.5812, 1.105, 0.5812, 0.9789, 0.4831, 0.9789, 0.5068, 1.105, 0.4969, 1.11, 0.4733, 0.9846, 0.5812, 0.9846, 0.5812, 1.11, 0.5674, 1.11, 0.5674, 0.9846, 0.5674, 0.4831, 0.5812, 0.4831, 0.5812, 0.4733, 0.5674, 0.4733, 0.5812, 0.5068, 0.5674, 0.5068, 0.5674, 0.4969, 0.5812, 0.4969, 0.4972, 0.9794, 0.4958, 1.111, 0.5062, 1.112, 0.5076, 0.9797, 0.5633, 0.9797, 0.5722, 1.112, 0.5859, 1.11, 0.577, 0.978, 0.5072, 0.978, 0.5058, 1.11, 0.4954, 1.11, 0.4968, 0.9778, 0.5765, 0.9778, 0.5854, 1.11, 0.5717, 1.111, 0.5628, 0.9794, 0.5633, 0.5076, 0.577, 0.5072, 0.5765, 0.4968, 0.5628, 0.4972, 0.5859, 0.5058, 0.5722, 0.5062, 0.5717, 0.4958, 0.5854, 0.4954])
me_cube.materials.append(mat_material_004)
me_cube.materials.append(mat_material_005)
me_cube.use_remesh_fix_poles = True
me_cube.use_remesh_preserve_attributes = False
me_cube.use_mirror_vertex_groups = False
me_cube.update()

# ---- objects
ob_cube = bpy.data.objects.new('Cube', me_cube)

# ---- transforms, parenting, visibility, modifiers, constraints
ob_cube.location = (0.0, 0.0, 0.0)
ob_cube.lineart.crease_threshold = 0.0
_m = ob_cube.modifiers.new('Subdivision', 'SUBSURF')
_m.uv_smooth = 'PRESERVE_CORNERS'

# ---- collection membership
col_collection.objects.link(ob_cube)

# ---- scene / render settings (as saved in the file)
scene.frame_start = 1; scene.frame_end = 250; scene.frame_set(1)
scene.render.engine = 'BLENDER_EEVEE_NEXT'
scene.cycles.use_denoising = False
scene.cycles.samples = 128
scene.cycles.sampling_pattern = 'TABULATED_SOBOL'
scene.cycles.use_adaptive_sampling = False
scene.cycles.use_light_tree = False
scene.view_settings.view_transform = 'Filmic'
bpy.context.view_layer.update()

# ---- added for rendering (the .blend has no active camera and no usable light): camera, sun
cam_auto = bpy.data.cameras.new('AutoCamera')
cam_auto.lens = 50.0
cam_auto.sensor_width = 36.0
cam_auto.clip_end = 1000.0
ob_auto_camera = bpy.data.objects.new('AutoCamera', cam_auto)
scene.collection.objects.link(ob_auto_camera)
ob_auto_camera.location = (2.17483, -2.60365, 2.77119)
ob_auto_camera.rotation_euler = (1.09748, -7.21219e-08, 0.694738)
scene.camera = ob_auto_camera
light_auto_sun = bpy.data.lights.new('AutoSun', 'SUN')
light_auto_sun.energy = 3.0
light_auto_sun.angle = 0.0523599
ob_auto_sun = bpy.data.objects.new('AutoSun', light_auto_sun)
scene.collection.objects.link(ob_auto_sun)
ob_auto_sun.rotation_euler = (0.872665, 0.174533, 0.523599)
bpy.context.view_layer.update()
